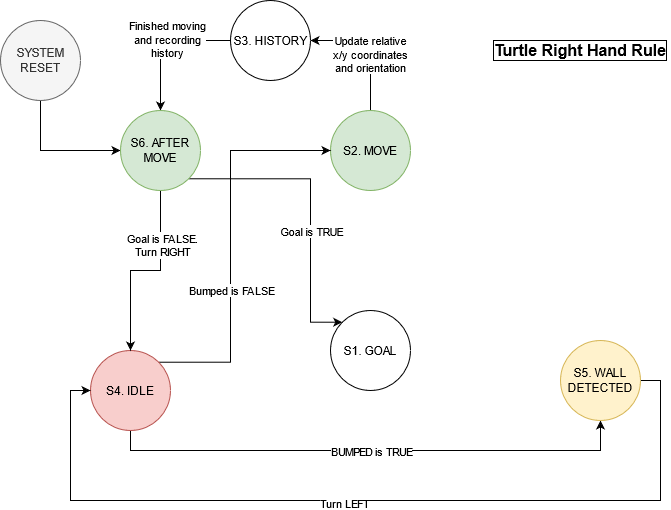

The diagram above was exported from draw.io. Its source (the exported page's mxGraphModel, read from the mxfile embedded in the PNG):
<mxGraphModel dx="1038" dy="547" grid="1" gridSize="10" guides="1" tooltips="1" connect="1" arrows="1" fold="1" page="1" pageScale="1" pageWidth="850" pageHeight="1100" math="0" shadow="0">
  <root>
    <mxCell id="0" />
    <mxCell id="1" parent="0" />
    <mxCell id="olofbbYZ_YuQTGDBSOmf-1" value="S1. GOAL" style="ellipse;whiteSpace=wrap;html=1;aspect=fixed;fontFamily=Helvetica;fontSize=12;" parent="1" vertex="1">
      <mxGeometry x="400" y="320" width="80" height="80" as="geometry" />
    </mxCell>
    <mxCell id="zPelpRDGCSPVwX3DVP8J-24" style="edgeStyle=orthogonalEdgeStyle;rounded=0;orthogonalLoop=1;jettySize=auto;html=1;exitX=0.5;exitY=0;exitDx=0;exitDy=0;entryX=1;entryY=0.5;entryDx=0;entryDy=0;" parent="1" source="olofbbYZ_YuQTGDBSOmf-5" target="olofbbYZ_YuQTGDBSOmf-6" edge="1">
      <mxGeometry relative="1" as="geometry" />
    </mxCell>
    <mxCell id="zPelpRDGCSPVwX3DVP8J-25" value="&lt;div&gt;Update relative&lt;/div&gt;&lt;div&gt;x/y coordinates&lt;/div&gt;&lt;div&gt;and orientation&lt;br&gt;&lt;/div&gt;" style="edgeLabel;html=1;align=center;verticalAlign=middle;resizable=0;points=[];" parent="zPelpRDGCSPVwX3DVP8J-24" vertex="1" connectable="0">
      <mxGeometry x="-0.1231" y="1" relative="1" as="geometry">
        <mxPoint as="offset" />
      </mxGeometry>
    </mxCell>
    <mxCell id="olofbbYZ_YuQTGDBSOmf-5" value="S2. MOVE" style="ellipse;whiteSpace=wrap;html=1;aspect=fixed;fontFamily=Helvetica;fontSize=12;fillColor=#d5e8d4;strokeColor=#82b366;" parent="1" vertex="1">
      <mxGeometry x="400" y="120" width="80" height="80" as="geometry" />
    </mxCell>
    <mxCell id="zPelpRDGCSPVwX3DVP8J-26" style="edgeStyle=orthogonalEdgeStyle;rounded=0;orthogonalLoop=1;jettySize=auto;html=1;exitX=0;exitY=0.5;exitDx=0;exitDy=0;entryX=0.5;entryY=0;entryDx=0;entryDy=0;" parent="1" source="olofbbYZ_YuQTGDBSOmf-6" target="zPelpRDGCSPVwX3DVP8J-1" edge="1">
      <mxGeometry relative="1" as="geometry" />
    </mxCell>
    <mxCell id="zPelpRDGCSPVwX3DVP8J-27" value="&lt;div&gt;Finished moving &lt;br&gt;&lt;/div&gt;&lt;div&gt;and recording&lt;/div&gt;&lt;div&gt;history&lt;br&gt;&lt;/div&gt;" style="edgeLabel;html=1;align=center;verticalAlign=middle;resizable=0;points=[];" parent="zPelpRDGCSPVwX3DVP8J-26" vertex="1" connectable="0">
      <mxGeometry x="-0.0857" y="-2" relative="1" as="geometry">
        <mxPoint as="offset" />
      </mxGeometry>
    </mxCell>
    <mxCell id="olofbbYZ_YuQTGDBSOmf-6" value="S3. HISTORY" style="ellipse;whiteSpace=wrap;html=1;aspect=fixed;fontFamily=Helvetica;fontSize=12;" parent="1" vertex="1">
      <mxGeometry x="300" y="10" width="80" height="80" as="geometry" />
    </mxCell>
    <mxCell id="zPelpRDGCSPVwX3DVP8J-4" style="edgeStyle=orthogonalEdgeStyle;rounded=0;orthogonalLoop=1;jettySize=auto;html=1;exitX=0.5;exitY=1;exitDx=0;exitDy=0;entryX=0;entryY=0.5;entryDx=0;entryDy=0;" parent="1" source="0888pbd5UeaPpPgB9TeO-7" target="zPelpRDGCSPVwX3DVP8J-1" edge="1">
      <mxGeometry relative="1" as="geometry" />
    </mxCell>
    <mxCell id="0888pbd5UeaPpPgB9TeO-7" value="SYSTEM RESET" style="ellipse;whiteSpace=wrap;html=1;aspect=fixed;fontFamily=Helvetica;fontSize=12;fillColor=#f5f5f5;strokeColor=#666666;fontColor=#333333;" parent="1" vertex="1">
      <mxGeometry x="70" y="30" width="80" height="80" as="geometry" />
    </mxCell>
    <mxCell id="zPelpRDGCSPVwX3DVP8J-7" style="edgeStyle=orthogonalEdgeStyle;rounded=0;orthogonalLoop=1;jettySize=auto;html=1;exitX=0.5;exitY=1;exitDx=0;exitDy=0;entryX=0.5;entryY=1;entryDx=0;entryDy=0;" parent="1" source="_lUCMN6xBo_c_YSRk9CB-4" target="_lUCMN6xBo_c_YSRk9CB-5" edge="1">
      <mxGeometry relative="1" as="geometry" />
    </mxCell>
    <mxCell id="zPelpRDGCSPVwX3DVP8J-8" value="&lt;div&gt;BUMPED is TRUE&lt;/div&gt;" style="edgeLabel;html=1;align=center;verticalAlign=middle;resizable=0;points=[];" parent="zPelpRDGCSPVwX3DVP8J-7" vertex="1" connectable="0">
      <mxGeometry x="-0.2269" relative="1" as="geometry">
        <mxPoint x="59" as="offset" />
      </mxGeometry>
    </mxCell>
    <mxCell id="zPelpRDGCSPVwX3DVP8J-22" style="edgeStyle=orthogonalEdgeStyle;rounded=0;orthogonalLoop=1;jettySize=auto;html=1;exitX=1;exitY=0;exitDx=0;exitDy=0;entryX=0;entryY=0.5;entryDx=0;entryDy=0;" parent="1" source="_lUCMN6xBo_c_YSRk9CB-4" target="olofbbYZ_YuQTGDBSOmf-5" edge="1">
      <mxGeometry relative="1" as="geometry">
        <Array as="points">
          <mxPoint x="300" y="372" />
          <mxPoint x="300" y="160" />
        </Array>
      </mxGeometry>
    </mxCell>
    <mxCell id="zPelpRDGCSPVwX3DVP8J-23" value="Bumped is FALSE" style="edgeLabel;html=1;align=center;verticalAlign=middle;resizable=0;points=[];" parent="zPelpRDGCSPVwX3DVP8J-22" vertex="1" connectable="0">
      <mxGeometry x="0.228" y="-2" relative="1" as="geometry">
        <mxPoint x="-2" y="91.58" as="offset" />
      </mxGeometry>
    </mxCell>
    <mxCell id="_lUCMN6xBo_c_YSRk9CB-4" value="S4. IDLE" style="ellipse;whiteSpace=wrap;html=1;aspect=fixed;fontFamily=Helvetica;fontSize=12;fillColor=#f8cecc;strokeColor=#b85450;" parent="1" vertex="1">
      <mxGeometry x="160" y="360" width="80" height="80" as="geometry" />
    </mxCell>
    <mxCell id="zPelpRDGCSPVwX3DVP8J-20" style="edgeStyle=orthogonalEdgeStyle;rounded=0;orthogonalLoop=1;jettySize=auto;html=1;exitX=1;exitY=0.5;exitDx=0;exitDy=0;entryX=0;entryY=0.5;entryDx=0;entryDy=0;" parent="1" source="_lUCMN6xBo_c_YSRk9CB-5" target="_lUCMN6xBo_c_YSRk9CB-4" edge="1">
      <mxGeometry relative="1" as="geometry">
        <Array as="points">
          <mxPoint x="730" y="390" />
          <mxPoint x="730" y="510" />
          <mxPoint x="140" y="510" />
          <mxPoint x="140" y="400" />
        </Array>
      </mxGeometry>
    </mxCell>
    <mxCell id="zPelpRDGCSPVwX3DVP8J-21" value="Turn LEFT" style="edgeLabel;html=1;align=center;verticalAlign=middle;resizable=0;points=[];" parent="zPelpRDGCSPVwX3DVP8J-20" vertex="1" connectable="0">
      <mxGeometry x="0.0628" y="2" relative="1" as="geometry">
        <mxPoint as="offset" />
      </mxGeometry>
    </mxCell>
    <mxCell id="_lUCMN6xBo_c_YSRk9CB-5" value="S5. WALL DETECTED" style="ellipse;whiteSpace=wrap;html=1;aspect=fixed;fontFamily=Helvetica;fontSize=12;fillColor=#fff2cc;strokeColor=#d6b656;" parent="1" vertex="1">
      <mxGeometry x="630" y="350" width="80" height="80" as="geometry" />
    </mxCell>
    <mxCell id="zPelpRDGCSPVwX3DVP8J-5" style="edgeStyle=orthogonalEdgeStyle;rounded=0;orthogonalLoop=1;jettySize=auto;html=1;exitX=0.5;exitY=1;exitDx=0;exitDy=0;" parent="1" source="zPelpRDGCSPVwX3DVP8J-1" target="_lUCMN6xBo_c_YSRk9CB-4" edge="1">
      <mxGeometry relative="1" as="geometry" />
    </mxCell>
    <mxCell id="zPelpRDGCSPVwX3DVP8J-6" value="&lt;div&gt;Goal is FALSE.&lt;/div&gt;&lt;div&gt;Turn RIGHT&lt;br&gt;&lt;/div&gt;" style="edgeLabel;html=1;align=center;verticalAlign=middle;resizable=0;points=[];" parent="zPelpRDGCSPVwX3DVP8J-5" vertex="1" connectable="0">
      <mxGeometry x="-0.4316" y="1" relative="1" as="geometry">
        <mxPoint as="offset" />
      </mxGeometry>
    </mxCell>
    <mxCell id="zPelpRDGCSPVwX3DVP8J-29" style="edgeStyle=orthogonalEdgeStyle;rounded=0;orthogonalLoop=1;jettySize=auto;html=1;exitX=1;exitY=1;exitDx=0;exitDy=0;entryX=0;entryY=0;entryDx=0;entryDy=0;" parent="1" source="zPelpRDGCSPVwX3DVP8J-1" target="olofbbYZ_YuQTGDBSOmf-1" edge="1">
      <mxGeometry relative="1" as="geometry">
        <Array as="points">
          <mxPoint x="380" y="188" />
          <mxPoint x="380" y="332" />
        </Array>
      </mxGeometry>
    </mxCell>
    <mxCell id="zPelpRDGCSPVwX3DVP8J-30" value="Goal is TRUE" style="edgeLabel;html=1;align=center;verticalAlign=middle;resizable=0;points=[];" parent="zPelpRDGCSPVwX3DVP8J-29" vertex="1" connectable="0">
      <mxGeometry x="-0.0202" y="-3" relative="1" as="geometry">
        <mxPoint x="3" y="28.42" as="offset" />
      </mxGeometry>
    </mxCell>
    <mxCell id="zPelpRDGCSPVwX3DVP8J-1" value="S6. AFTER MOVE" style="ellipse;whiteSpace=wrap;html=1;aspect=fixed;fillColor=#d5e8d4;strokeColor=#82b366;" parent="1" vertex="1">
      <mxGeometry x="190" y="120" width="80" height="80" as="geometry" />
    </mxCell>
    <mxCell id="zPelpRDGCSPVwX3DVP8J-31" value="Turtle Right Hand Rule" style="text;html=1;strokeColor=none;fillColor=none;align=center;verticalAlign=middle;whiteSpace=wrap;rounded=0;fontSize=16;fontStyle=1;labelBorderColor=#000000;labelBackgroundColor=none;dashed=1;" parent="1" vertex="1">
      <mxGeometry x="560" y="50" width="180" height="20" as="geometry" />
    </mxCell>
  </root>
</mxGraphModel>